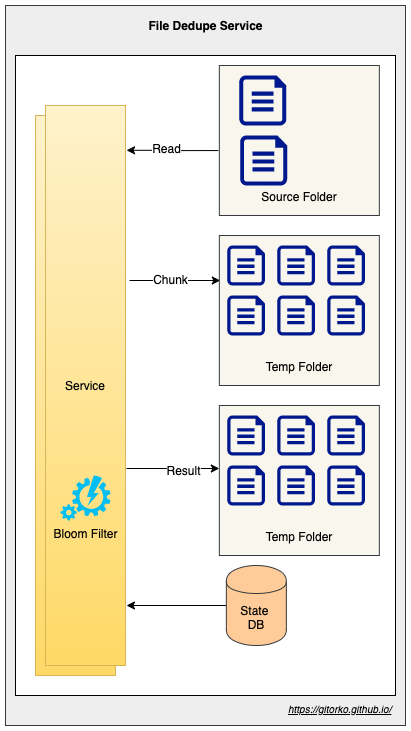

The diagram above was exported from draw.io. Its source (the exported page's mxGraphModel, read from the mxfile embedded in the PNG):
<mxGraphModel dx="1106" dy="852" grid="1" gridSize="10" guides="1" tooltips="1" connect="1" arrows="1" fold="1" page="1" pageScale="1" pageWidth="500" pageHeight="1200" math="0" shadow="0">
  <root>
    <mxCell id="0" />
    <mxCell id="1" parent="0" />
    <mxCell id="ijxIADtJGTwufLc2w4xZ-38" value="" style="rounded=0;whiteSpace=wrap;html=1;fillColor=#eeeeee;strokeColor=#36393d;" vertex="1" parent="1">
      <mxGeometry x="80" y="60" width="400" height="720" as="geometry" />
    </mxCell>
    <mxCell id="ijxIADtJGTwufLc2w4xZ-37" value="" style="rounded=0;whiteSpace=wrap;html=1;" vertex="1" parent="1">
      <mxGeometry x="90" y="110" width="380" height="640" as="geometry" />
    </mxCell>
    <mxCell id="ijxIADtJGTwufLc2w4xZ-1" value="Service" style="rounded=0;whiteSpace=wrap;html=1;gradientColor=#ffd966;fillColor=#fff2cc;strokeColor=#d6b656;" vertex="1" parent="1">
      <mxGeometry x="110" y="170" width="80" height="560" as="geometry" />
    </mxCell>
    <mxCell id="ijxIADtJGTwufLc2w4xZ-4" style="edgeStyle=orthogonalEdgeStyle;rounded=0;orthogonalLoop=1;jettySize=auto;html=1;entryX=-0.006;entryY=0.567;entryDx=0;entryDy=0;entryPerimeter=0;endArrow=none;endFill=0;startArrow=classic;startFill=1;exitX=1.013;exitY=0.08;exitDx=0;exitDy=0;exitPerimeter=0;" edge="1" parent="1" source="ijxIADtJGTwufLc2w4xZ-2" target="ijxIADtJGTwufLc2w4xZ-9">
      <mxGeometry relative="1" as="geometry">
        <mxPoint x="201" y="225" as="sourcePoint" />
        <mxPoint x="300" y="225" as="targetPoint" />
      </mxGeometry>
    </mxCell>
    <mxCell id="ijxIADtJGTwufLc2w4xZ-19" value="Read" style="text;html=1;align=center;verticalAlign=middle;resizable=0;points=[];labelBackgroundColor=#ffffff;" vertex="1" connectable="0" parent="ijxIADtJGTwufLc2w4xZ-4">
      <mxGeometry x="-0.1515" y="2" relative="1" as="geometry">
        <mxPoint as="offset" />
      </mxGeometry>
    </mxCell>
    <mxCell id="ijxIADtJGTwufLc2w4xZ-17" style="edgeStyle=orthogonalEdgeStyle;rounded=0;orthogonalLoop=1;jettySize=auto;html=1;entryX=0.006;entryY=0.3;entryDx=0;entryDy=0;entryPerimeter=0;" edge="1" parent="1" target="ijxIADtJGTwufLc2w4xZ-13">
      <mxGeometry relative="1" as="geometry">
        <mxPoint x="204" y="335" as="sourcePoint" />
      </mxGeometry>
    </mxCell>
    <mxCell id="ijxIADtJGTwufLc2w4xZ-18" value="Chunk" style="text;html=1;align=center;verticalAlign=middle;resizable=0;points=[];labelBackgroundColor=#ffffff;" vertex="1" connectable="0" parent="ijxIADtJGTwufLc2w4xZ-17">
      <mxGeometry x="-0.1205" y="2" relative="1" as="geometry">
        <mxPoint as="offset" />
      </mxGeometry>
    </mxCell>
    <mxCell id="ijxIADtJGTwufLc2w4xZ-33" style="edgeStyle=orthogonalEdgeStyle;rounded=0;orthogonalLoop=1;jettySize=auto;html=1;entryX=0;entryY=0.42;entryDx=0;entryDy=0;entryPerimeter=0;startArrow=none;startFill=0;endArrow=classic;endFill=1;" edge="1" parent="1" target="ijxIADtJGTwufLc2w4xZ-26">
      <mxGeometry relative="1" as="geometry">
        <mxPoint x="201" y="523" as="sourcePoint" />
      </mxGeometry>
    </mxCell>
    <mxCell id="ijxIADtJGTwufLc2w4xZ-34" value="Result" style="text;html=1;align=center;verticalAlign=middle;resizable=0;points=[];labelBackgroundColor=#ffffff;" vertex="1" connectable="0" parent="ijxIADtJGTwufLc2w4xZ-33">
      <mxGeometry x="0.1823" y="-1" relative="1" as="geometry">
        <mxPoint x="1" as="offset" />
      </mxGeometry>
    </mxCell>
    <mxCell id="ijxIADtJGTwufLc2w4xZ-2" value="Service" style="rounded=0;whiteSpace=wrap;html=1;gradientColor=#ffd966;fillColor=#fff2cc;strokeColor=#d6b656;" vertex="1" parent="1">
      <mxGeometry x="120" y="160" width="80" height="560" as="geometry" />
    </mxCell>
    <mxCell id="ijxIADtJGTwufLc2w4xZ-9" value="&lt;br&gt;&lt;br&gt;&lt;br&gt;&lt;br&gt;&lt;br&gt;&lt;br&gt;&lt;br&gt;&lt;br&gt;Source Folder" style="rounded=0;whiteSpace=wrap;html=1;fillColor=#f9f7ed;strokeColor=#36393d;" vertex="1" parent="1">
      <mxGeometry x="293.85" y="120" width="160" height="150" as="geometry" />
    </mxCell>
    <mxCell id="ijxIADtJGTwufLc2w4xZ-8" value="" style="aspect=fixed;pointerEvents=1;shadow=0;dashed=0;html=1;strokeColor=none;labelPosition=center;verticalLabelPosition=bottom;verticalAlign=top;align=center;fillColor=#00188D;shape=mxgraph.azure.file" vertex="1" parent="1">
      <mxGeometry x="313.85" y="130" width="47" height="50" as="geometry" />
    </mxCell>
    <mxCell id="ijxIADtJGTwufLc2w4xZ-10" value="" style="aspect=fixed;pointerEvents=1;shadow=0;dashed=0;html=1;strokeColor=none;labelPosition=center;verticalLabelPosition=bottom;verticalAlign=top;align=center;fillColor=#00188D;shape=mxgraph.azure.file" vertex="1" parent="1">
      <mxGeometry x="314.65000000000003" y="190" width="47" height="50" as="geometry" />
    </mxCell>
    <mxCell id="ijxIADtJGTwufLc2w4xZ-13" value="&lt;br&gt;&lt;br&gt;&lt;br&gt;&lt;br&gt;&lt;br&gt;&lt;br&gt;&lt;br&gt;&lt;br&gt;Temp Folder" style="rounded=0;whiteSpace=wrap;html=1;fillColor=#f9f7ed;strokeColor=#36393d;" vertex="1" parent="1">
      <mxGeometry x="293.85" y="290" width="160" height="150" as="geometry" />
    </mxCell>
    <mxCell id="ijxIADtJGTwufLc2w4xZ-5" value="" style="aspect=fixed;pointerEvents=1;shadow=0;dashed=0;html=1;strokeColor=none;labelPosition=center;verticalLabelPosition=bottom;verticalAlign=top;align=center;fillColor=#00188D;shape=mxgraph.azure.file" vertex="1" parent="1">
      <mxGeometry x="301.85" y="300" width="37.6" height="40" as="geometry" />
    </mxCell>
    <mxCell id="ijxIADtJGTwufLc2w4xZ-6" value="" style="aspect=fixed;pointerEvents=1;shadow=0;dashed=0;html=1;strokeColor=none;labelPosition=center;verticalLabelPosition=bottom;verticalAlign=top;align=center;fillColor=#00188D;shape=mxgraph.azure.file" vertex="1" parent="1">
      <mxGeometry x="351.85" y="300" width="37.6" height="40" as="geometry" />
    </mxCell>
    <mxCell id="ijxIADtJGTwufLc2w4xZ-7" value="" style="aspect=fixed;pointerEvents=1;shadow=0;dashed=0;html=1;strokeColor=none;labelPosition=center;verticalLabelPosition=bottom;verticalAlign=top;align=center;fillColor=#00188D;shape=mxgraph.azure.file" vertex="1" parent="1">
      <mxGeometry x="401.85" y="300" width="37.6" height="40" as="geometry" />
    </mxCell>
    <mxCell id="ijxIADtJGTwufLc2w4xZ-14" value="" style="aspect=fixed;pointerEvents=1;shadow=0;dashed=0;html=1;strokeColor=none;labelPosition=center;verticalLabelPosition=bottom;verticalAlign=top;align=center;fillColor=#00188D;shape=mxgraph.azure.file" vertex="1" parent="1">
      <mxGeometry x="301.85" y="350" width="37.6" height="40" as="geometry" />
    </mxCell>
    <mxCell id="ijxIADtJGTwufLc2w4xZ-15" value="" style="aspect=fixed;pointerEvents=1;shadow=0;dashed=0;html=1;strokeColor=none;labelPosition=center;verticalLabelPosition=bottom;verticalAlign=top;align=center;fillColor=#00188D;shape=mxgraph.azure.file" vertex="1" parent="1">
      <mxGeometry x="351.85" y="350" width="37.6" height="40" as="geometry" />
    </mxCell>
    <mxCell id="ijxIADtJGTwufLc2w4xZ-16" value="" style="aspect=fixed;pointerEvents=1;shadow=0;dashed=0;html=1;strokeColor=none;labelPosition=center;verticalLabelPosition=bottom;verticalAlign=top;align=center;fillColor=#00188D;shape=mxgraph.azure.file" vertex="1" parent="1">
      <mxGeometry x="401.85" y="350" width="37.6" height="40" as="geometry" />
    </mxCell>
    <mxCell id="ijxIADtJGTwufLc2w4xZ-36" style="edgeStyle=orthogonalEdgeStyle;rounded=0;orthogonalLoop=1;jettySize=auto;html=1;startArrow=none;startFill=0;endArrow=classic;endFill=1;" edge="1" parent="1" source="ijxIADtJGTwufLc2w4xZ-20">
      <mxGeometry relative="1" as="geometry">
        <mxPoint x="201" y="660" as="targetPoint" />
      </mxGeometry>
    </mxCell>
    <mxCell id="ijxIADtJGTwufLc2w4xZ-20" value="State &lt;br&gt;DB" style="shape=cylinder;whiteSpace=wrap;html=1;boundedLbl=1;backgroundOutline=1;fillColor=#ffcc99;strokeColor=#36393d;" vertex="1" parent="1">
      <mxGeometry x="300.85" y="620" width="60" height="80" as="geometry" />
    </mxCell>
    <mxCell id="ijxIADtJGTwufLc2w4xZ-26" value="&lt;br&gt;&lt;br&gt;&lt;br&gt;&lt;br&gt;&lt;br&gt;&lt;br&gt;&lt;br&gt;&lt;br&gt;Temp Folder" style="rounded=0;whiteSpace=wrap;html=1;fillColor=#f9f7ed;strokeColor=#36393d;" vertex="1" parent="1">
      <mxGeometry x="293.85" y="460" width="160" height="150" as="geometry" />
    </mxCell>
    <mxCell id="ijxIADtJGTwufLc2w4xZ-27" value="" style="aspect=fixed;pointerEvents=1;shadow=0;dashed=0;html=1;strokeColor=none;labelPosition=center;verticalLabelPosition=bottom;verticalAlign=top;align=center;fillColor=#00188D;shape=mxgraph.azure.file" vertex="1" parent="1">
      <mxGeometry x="301.85" y="470" width="37.6" height="40" as="geometry" />
    </mxCell>
    <mxCell id="ijxIADtJGTwufLc2w4xZ-28" value="" style="aspect=fixed;pointerEvents=1;shadow=0;dashed=0;html=1;strokeColor=none;labelPosition=center;verticalLabelPosition=bottom;verticalAlign=top;align=center;fillColor=#00188D;shape=mxgraph.azure.file" vertex="1" parent="1">
      <mxGeometry x="351.85" y="470" width="37.6" height="40" as="geometry" />
    </mxCell>
    <mxCell id="ijxIADtJGTwufLc2w4xZ-29" value="" style="aspect=fixed;pointerEvents=1;shadow=0;dashed=0;html=1;strokeColor=none;labelPosition=center;verticalLabelPosition=bottom;verticalAlign=top;align=center;fillColor=#00188D;shape=mxgraph.azure.file" vertex="1" parent="1">
      <mxGeometry x="401.85" y="470" width="37.6" height="40" as="geometry" />
    </mxCell>
    <mxCell id="ijxIADtJGTwufLc2w4xZ-30" value="" style="aspect=fixed;pointerEvents=1;shadow=0;dashed=0;html=1;strokeColor=none;labelPosition=center;verticalLabelPosition=bottom;verticalAlign=top;align=center;fillColor=#00188D;shape=mxgraph.azure.file" vertex="1" parent="1">
      <mxGeometry x="301.85" y="520" width="37.6" height="40" as="geometry" />
    </mxCell>
    <mxCell id="ijxIADtJGTwufLc2w4xZ-31" value="" style="aspect=fixed;pointerEvents=1;shadow=0;dashed=0;html=1;strokeColor=none;labelPosition=center;verticalLabelPosition=bottom;verticalAlign=top;align=center;fillColor=#00188D;shape=mxgraph.azure.file" vertex="1" parent="1">
      <mxGeometry x="351.85" y="520" width="37.6" height="40" as="geometry" />
    </mxCell>
    <mxCell id="ijxIADtJGTwufLc2w4xZ-32" value="" style="aspect=fixed;pointerEvents=1;shadow=0;dashed=0;html=1;strokeColor=none;labelPosition=center;verticalLabelPosition=bottom;verticalAlign=top;align=center;fillColor=#00188D;shape=mxgraph.azure.file" vertex="1" parent="1">
      <mxGeometry x="401.85" y="520" width="37.6" height="40" as="geometry" />
    </mxCell>
    <mxCell id="ijxIADtJGTwufLc2w4xZ-35" value="Bloom Filter" style="verticalLabelPosition=bottom;html=1;verticalAlign=top;align=center;strokeColor=none;fillColor=#00BEF2;shape=mxgraph.azure.automation;pointerEvents=1;" vertex="1" parent="1">
      <mxGeometry x="135" y="530" width="50" height="45" as="geometry" />
    </mxCell>
    <mxCell id="ijxIADtJGTwufLc2w4xZ-39" value="File Dedupe Service" style="text;html=1;strokeColor=none;fillColor=none;align=center;verticalAlign=middle;whiteSpace=wrap;rounded=0;fontStyle=1" vertex="1" parent="1">
      <mxGeometry x="202.5" y="70" width="155" height="20" as="geometry" />
    </mxCell>
    <UserObject label="&lt;font style=&quot;font-size: 10px&quot;&gt;&lt;i&gt;&lt;u&gt;https://gitorko.github.io/&lt;/u&gt;&lt;/i&gt;&lt;/font&gt;" link="https://gitorko.github.io/" id="ijxIADtJGTwufLc2w4xZ-40">
      <mxCell style="text;html=1;" vertex="1" parent="1">
        <mxGeometry x="360.85" y="750" width="110" height="30" as="geometry" />
      </mxCell>
    </UserObject>
  </root>
</mxGraphModel>